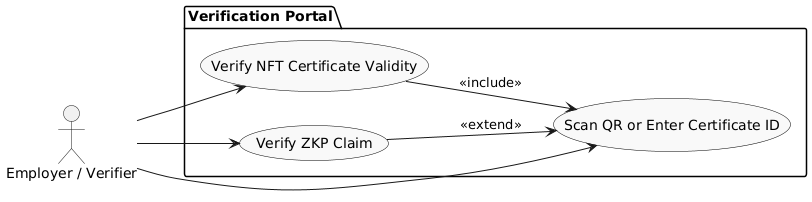

The diagram above was rendered by PlantUML. Its source (embedded in the PNG):
@startuml
left to right direction
skinparam usecase {
  BackgroundColor #F9F9F9
  BorderColor black
}

actor "Employer / Verifier" as EV

package "Verification Portal" {
  usecase "Scan QR or Enter Certificate ID" as UC1
  usecase "Verify NFT Certificate Validity" as UC2
  usecase "Verify ZKP Claim" as UC3
}

UC2 --> UC1 : <<include>>
UC3 --> UC1 : <<extend>>

EV --> UC1
EV --> UC2
EV --> UC3
@enduml